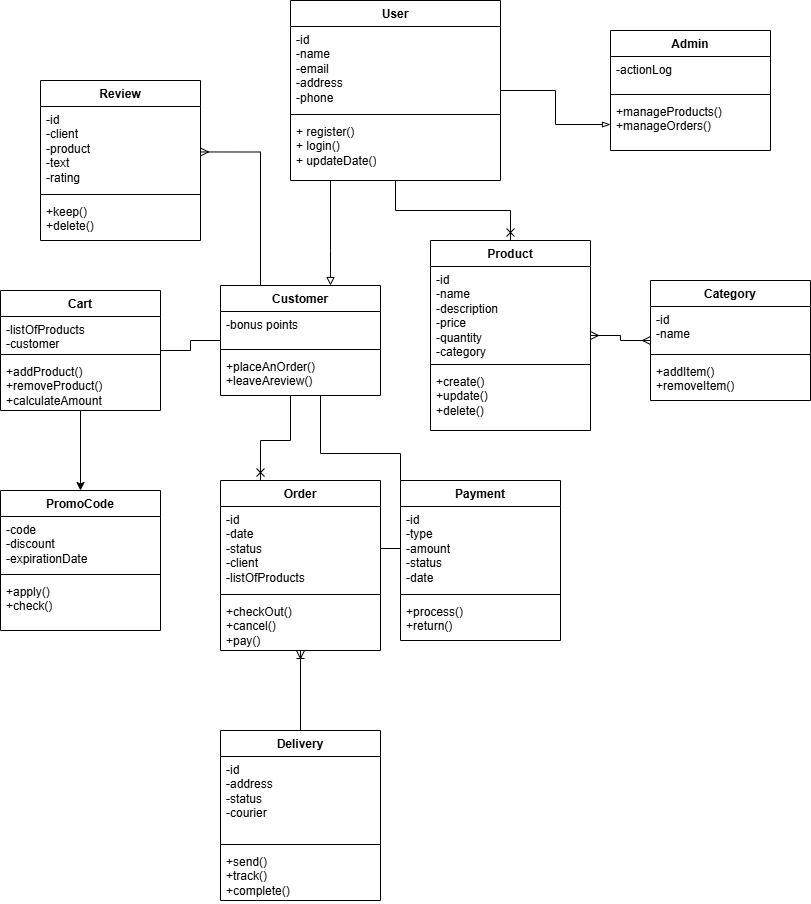

The diagram above was exported from draw.io. Its source (the exported page's mxGraphModel, read from the mxfile embedded in the PNG):
<mxGraphModel dx="2564" dy="950" grid="1" gridSize="10" guides="1" tooltips="1" connect="1" arrows="1" fold="1" page="1" pageScale="1" pageWidth="827" pageHeight="1169" math="0" shadow="0">
  <root>
    <mxCell id="0" />
    <mxCell id="1" parent="0" />
    <mxCell id="1iou3JRl2QQRSksHPWMj-24" edge="1" parent="1" source="1iou3JRl2QQRSksHPWMj-1" style="edgeStyle=orthogonalEdgeStyle;rounded=0;orthogonalLoop=1;jettySize=auto;html=1;endArrow=block;endFill=0;" target="1iou3JRl2QQRSksHPWMj-20" value="">
      <mxGeometry relative="1" as="geometry">
        <Array as="points">
          <mxPoint x="120" y="380" />
          <mxPoint x="120" y="380" />
        </Array>
      </mxGeometry>
    </mxCell>
    <mxCell id="1iou3JRl2QQRSksHPWMj-42" edge="1" parent="1" source="1iou3JRl2QQRSksHPWMj-1" style="edgeStyle=orthogonalEdgeStyle;rounded=0;orthogonalLoop=1;jettySize=auto;html=1;entryX=0.5;entryY=0;entryDx=0;entryDy=0;endArrow=cross;endFill=0;" target="1iou3JRl2QQRSksHPWMj-32">
      <mxGeometry relative="1" as="geometry" />
    </mxCell>
    <mxCell id="1iou3JRl2QQRSksHPWMj-74" edge="1" parent="1" source="1iou3JRl2QQRSksHPWMj-1" style="edgeStyle=orthogonalEdgeStyle;rounded=0;orthogonalLoop=1;jettySize=auto;html=1;endArrow=blockThin;endFill=0;" target="1iou3JRl2QQRSksHPWMj-29" value="">
      <mxGeometry relative="1" as="geometry" />
    </mxCell>
    <mxCell id="1iou3JRl2QQRSksHPWMj-1" parent="1" style="swimlane;fontStyle=1;align=center;verticalAlign=top;childLayout=stackLayout;horizontal=1;startSize=26;horizontalStack=0;resizeParent=1;resizeParentMax=0;resizeLast=0;collapsible=1;marginBottom=0;whiteSpace=wrap;html=1;" value="User" vertex="1">
      <mxGeometry height="180" width="210" x="80" y="130" as="geometry">
        <mxRectangle height="30" width="100" x="80" y="160" as="alternateBounds" />
      </mxGeometry>
    </mxCell>
    <mxCell id="1iou3JRl2QQRSksHPWMj-2" parent="1iou3JRl2QQRSksHPWMj-1" style="text;strokeColor=none;fillColor=none;align=left;verticalAlign=top;spacingLeft=4;spacingRight=4;overflow=hidden;rotatable=0;points=[[0,0.5],[1,0.5]];portConstraint=eastwest;whiteSpace=wrap;html=1;" value="-id&lt;div&gt;-name&lt;/div&gt;&lt;div&gt;-email&lt;/div&gt;&lt;div&gt;-address&lt;/div&gt;&lt;div&gt;-phone&lt;/div&gt;" vertex="1">
      <mxGeometry height="84" width="210" y="26" as="geometry" />
    </mxCell>
    <mxCell id="1iou3JRl2QQRSksHPWMj-3" parent="1iou3JRl2QQRSksHPWMj-1" style="line;strokeWidth=1;fillColor=none;align=left;verticalAlign=middle;spacingTop=-1;spacingLeft=3;spacingRight=3;rotatable=0;labelPosition=right;points=[];portConstraint=eastwest;strokeColor=inherit;" value="" vertex="1">
      <mxGeometry height="8" width="210" y="110" as="geometry" />
    </mxCell>
    <mxCell id="1iou3JRl2QQRSksHPWMj-4" parent="1iou3JRl2QQRSksHPWMj-1" style="text;strokeColor=none;fillColor=none;align=left;verticalAlign=top;spacingLeft=4;spacingRight=4;overflow=hidden;rotatable=0;points=[[0,0.5],[1,0.5]];portConstraint=eastwest;whiteSpace=wrap;html=1;" value="+ register()&lt;div&gt;+ login()&lt;/div&gt;&lt;div&gt;+ updateDate()&lt;/div&gt;" vertex="1">
      <mxGeometry height="62" width="210" y="118" as="geometry" />
    </mxCell>
    <mxCell id="1iou3JRl2QQRSksHPWMj-47" edge="1" parent="1" source="1iou3JRl2QQRSksHPWMj-20" style="edgeStyle=orthogonalEdgeStyle;rounded=0;orthogonalLoop=1;jettySize=auto;html=1;endArrow=cross;endFill=0;" target="1iou3JRl2QQRSksHPWMj-43" value="">
      <mxGeometry relative="1" as="geometry">
        <Array as="points">
          <mxPoint x="80" y="570" />
          <mxPoint x="50" y="570" />
        </Array>
      </mxGeometry>
    </mxCell>
    <mxCell id="1iou3JRl2QQRSksHPWMj-56" edge="1" parent="1" source="1iou3JRl2QQRSksHPWMj-20" style="edgeStyle=orthogonalEdgeStyle;rounded=0;orthogonalLoop=1;jettySize=auto;html=1;endArrow=none;endFill=0;" target="1iou3JRl2QQRSksHPWMj-44" value="">
      <mxGeometry relative="1" as="geometry">
        <Array as="points">
          <mxPoint x="110" y="583" />
          <mxPoint x="190" y="583" />
          <mxPoint x="190" y="678" />
        </Array>
      </mxGeometry>
    </mxCell>
    <mxCell id="1iou3JRl2QQRSksHPWMj-66" edge="1" parent="1" source="1iou3JRl2QQRSksHPWMj-20" style="edgeStyle=orthogonalEdgeStyle;rounded=0;orthogonalLoop=1;jettySize=auto;html=1;endArrow=none;endFill=0;" target="1iou3JRl2QQRSksHPWMj-62" value="">
      <mxGeometry relative="1" as="geometry" />
    </mxCell>
    <mxCell id="1iou3JRl2QQRSksHPWMj-20" parent="1" style="swimlane;fontStyle=1;align=center;verticalAlign=top;childLayout=stackLayout;horizontal=1;startSize=26;horizontalStack=0;resizeParent=1;resizeParentMax=0;resizeLast=0;collapsible=1;marginBottom=0;whiteSpace=wrap;html=1;" value="Customer" vertex="1">
      <mxGeometry height="110" width="160" x="10" y="415" as="geometry">
        <mxRectangle height="30" width="100" x="80" y="420" as="alternateBounds" />
      </mxGeometry>
    </mxCell>
    <mxCell id="1iou3JRl2QQRSksHPWMj-21" parent="1iou3JRl2QQRSksHPWMj-20" style="text;strokeColor=none;fillColor=none;align=left;verticalAlign=top;spacingLeft=4;spacingRight=4;overflow=hidden;rotatable=0;points=[[0,0.5],[1,0.5]];portConstraint=eastwest;whiteSpace=wrap;html=1;" value="-bonus points" vertex="1">
      <mxGeometry height="34" width="160" y="26" as="geometry" />
    </mxCell>
    <mxCell id="1iou3JRl2QQRSksHPWMj-22" parent="1iou3JRl2QQRSksHPWMj-20" style="line;strokeWidth=1;fillColor=none;align=left;verticalAlign=middle;spacingTop=-1;spacingLeft=3;spacingRight=3;rotatable=0;labelPosition=right;points=[];portConstraint=eastwest;strokeColor=inherit;" value="" vertex="1">
      <mxGeometry height="8" width="160" y="60" as="geometry" />
    </mxCell>
    <mxCell id="1iou3JRl2QQRSksHPWMj-23" parent="1iou3JRl2QQRSksHPWMj-20" style="text;strokeColor=none;fillColor=none;align=left;verticalAlign=top;spacingLeft=4;spacingRight=4;overflow=hidden;rotatable=0;points=[[0,0.5],[1,0.5]];portConstraint=eastwest;whiteSpace=wrap;html=1;" value="+placeAnOrder()&lt;div&gt;+leaveAreview()&lt;/div&gt;" vertex="1">
      <mxGeometry height="42" width="160" y="68" as="geometry" />
    </mxCell>
    <mxCell id="1iou3JRl2QQRSksHPWMj-26" parent="1" style="swimlane;fontStyle=1;align=center;verticalAlign=top;childLayout=stackLayout;horizontal=1;startSize=26;horizontalStack=0;resizeParent=1;resizeParentMax=0;resizeLast=0;collapsible=1;marginBottom=0;whiteSpace=wrap;html=1;" value="Admin" vertex="1">
      <mxGeometry height="120" width="160" x="400" y="160" as="geometry">
        <mxRectangle height="30" width="100" x="310" y="400" as="alternateBounds" />
      </mxGeometry>
    </mxCell>
    <mxCell id="1iou3JRl2QQRSksHPWMj-27" parent="1iou3JRl2QQRSksHPWMj-26" style="text;strokeColor=none;fillColor=none;align=left;verticalAlign=top;spacingLeft=4;spacingRight=4;overflow=hidden;rotatable=0;points=[[0,0.5],[1,0.5]];portConstraint=eastwest;whiteSpace=wrap;html=1;" value="-actionLog" vertex="1">
      <mxGeometry height="34" width="160" y="26" as="geometry" />
    </mxCell>
    <mxCell id="1iou3JRl2QQRSksHPWMj-28" parent="1iou3JRl2QQRSksHPWMj-26" style="line;strokeWidth=1;fillColor=none;align=left;verticalAlign=middle;spacingTop=-1;spacingLeft=3;spacingRight=3;rotatable=0;labelPosition=right;points=[];portConstraint=eastwest;strokeColor=inherit;" value="" vertex="1">
      <mxGeometry height="8" width="160" y="60" as="geometry" />
    </mxCell>
    <mxCell id="1iou3JRl2QQRSksHPWMj-29" parent="1iou3JRl2QQRSksHPWMj-26" style="text;strokeColor=none;fillColor=none;align=left;verticalAlign=top;spacingLeft=4;spacingRight=4;overflow=hidden;rotatable=0;points=[[0,0.5],[1,0.5]];portConstraint=eastwest;whiteSpace=wrap;html=1;" value="+manageProducts()&lt;div&gt;+manageOrders()&lt;/div&gt;" vertex="1">
      <mxGeometry height="52" width="160" y="68" as="geometry" />
    </mxCell>
    <mxCell id="1iou3JRl2QQRSksHPWMj-40" edge="1" parent="1" source="1iou3JRl2QQRSksHPWMj-32" style="edgeStyle=orthogonalEdgeStyle;rounded=0;orthogonalLoop=1;jettySize=auto;html=1;endArrow=ERmany;endFill=0;startArrow=ERmany;startFill=0;" target="1iou3JRl2QQRSksHPWMj-36" value="">
      <mxGeometry relative="1" as="geometry" />
    </mxCell>
    <mxCell id="1iou3JRl2QQRSksHPWMj-32" parent="1" style="swimlane;fontStyle=1;align=center;verticalAlign=top;childLayout=stackLayout;horizontal=1;startSize=26;horizontalStack=0;resizeParent=1;resizeParentMax=0;resizeLast=0;collapsible=1;marginBottom=0;whiteSpace=wrap;html=1;" value="Product" vertex="1">
      <mxGeometry height="190" width="160" x="220" y="370" as="geometry">
        <mxRectangle height="30" width="100" x="440" y="140" as="alternateBounds" />
      </mxGeometry>
    </mxCell>
    <mxCell id="1iou3JRl2QQRSksHPWMj-33" parent="1iou3JRl2QQRSksHPWMj-32" style="text;strokeColor=none;fillColor=none;align=left;verticalAlign=top;spacingLeft=4;spacingRight=4;overflow=hidden;rotatable=0;points=[[0,0.5],[1,0.5]];portConstraint=eastwest;whiteSpace=wrap;html=1;" value="-id&lt;div&gt;-name&lt;/div&gt;&lt;div&gt;-description&lt;/div&gt;&lt;div&gt;-price&lt;/div&gt;&lt;div&gt;-quantity&lt;/div&gt;&lt;div&gt;-category&lt;/div&gt;" vertex="1">
      <mxGeometry height="94" width="160" y="26" as="geometry" />
    </mxCell>
    <mxCell id="1iou3JRl2QQRSksHPWMj-34" parent="1iou3JRl2QQRSksHPWMj-32" style="line;strokeWidth=1;fillColor=none;align=left;verticalAlign=middle;spacingTop=-1;spacingLeft=3;spacingRight=3;rotatable=0;labelPosition=right;points=[];portConstraint=eastwest;strokeColor=inherit;" value="" vertex="1">
      <mxGeometry height="8" width="160" y="120" as="geometry" />
    </mxCell>
    <mxCell id="1iou3JRl2QQRSksHPWMj-35" parent="1iou3JRl2QQRSksHPWMj-32" style="text;strokeColor=none;fillColor=none;align=left;verticalAlign=top;spacingLeft=4;spacingRight=4;overflow=hidden;rotatable=0;points=[[0,0.5],[1,0.5]];portConstraint=eastwest;whiteSpace=wrap;html=1;" value="+create()&lt;div&gt;+update()&lt;/div&gt;&lt;div&gt;+delete()&lt;/div&gt;" vertex="1">
      <mxGeometry height="62" width="160" y="128" as="geometry" />
    </mxCell>
    <mxCell id="1iou3JRl2QQRSksHPWMj-36" parent="1" style="swimlane;fontStyle=1;align=center;verticalAlign=top;childLayout=stackLayout;horizontal=1;startSize=26;horizontalStack=0;resizeParent=1;resizeParentMax=0;resizeLast=0;collapsible=1;marginBottom=0;whiteSpace=wrap;html=1;" value="Category" vertex="1">
      <mxGeometry height="120" width="160" x="440" y="410" as="geometry">
        <mxRectangle height="30" width="100" x="440" y="410" as="alternateBounds" />
      </mxGeometry>
    </mxCell>
    <mxCell id="1iou3JRl2QQRSksHPWMj-37" parent="1iou3JRl2QQRSksHPWMj-36" style="text;strokeColor=none;fillColor=none;align=left;verticalAlign=top;spacingLeft=4;spacingRight=4;overflow=hidden;rotatable=0;points=[[0,0.5],[1,0.5]];portConstraint=eastwest;whiteSpace=wrap;html=1;" value="-id&lt;div&gt;-name&lt;/div&gt;" vertex="1">
      <mxGeometry height="44" width="160" y="26" as="geometry" />
    </mxCell>
    <mxCell id="1iou3JRl2QQRSksHPWMj-38" parent="1iou3JRl2QQRSksHPWMj-36" style="line;strokeWidth=1;fillColor=none;align=left;verticalAlign=middle;spacingTop=-1;spacingLeft=3;spacingRight=3;rotatable=0;labelPosition=right;points=[];portConstraint=eastwest;strokeColor=inherit;" value="" vertex="1">
      <mxGeometry height="8" width="160" y="70" as="geometry" />
    </mxCell>
    <mxCell id="1iou3JRl2QQRSksHPWMj-39" parent="1iou3JRl2QQRSksHPWMj-36" style="text;strokeColor=none;fillColor=none;align=left;verticalAlign=top;spacingLeft=4;spacingRight=4;overflow=hidden;rotatable=0;points=[[0,0.5],[1,0.5]];portConstraint=eastwest;whiteSpace=wrap;html=1;" value="+addItem()&lt;div&gt;+removeItem()&lt;/div&gt;" vertex="1">
      <mxGeometry height="42" width="160" y="78" as="geometry" />
    </mxCell>
    <mxCell id="1iou3JRl2QQRSksHPWMj-61" edge="1" parent="1" source="1iou3JRl2QQRSksHPWMj-43" style="edgeStyle=orthogonalEdgeStyle;rounded=0;orthogonalLoop=1;jettySize=auto;html=1;endArrow=none;endFill=0;startArrow=ERoneToMany;startFill=0;" target="1iou3JRl2QQRSksHPWMj-57" value="">
      <mxGeometry relative="1" as="geometry" />
    </mxCell>
    <mxCell id="1iou3JRl2QQRSksHPWMj-43" parent="1" style="swimlane;fontStyle=1;align=center;verticalAlign=top;childLayout=stackLayout;horizontal=1;startSize=26;horizontalStack=0;resizeParent=1;resizeParentMax=0;resizeLast=0;collapsible=1;marginBottom=0;whiteSpace=wrap;html=1;" value="Order" vertex="1">
      <mxGeometry height="170" width="160" x="10" y="610" as="geometry">
        <mxRectangle height="30" width="100" x="30" y="610" as="alternateBounds" />
      </mxGeometry>
    </mxCell>
    <mxCell id="1iou3JRl2QQRSksHPWMj-44" parent="1iou3JRl2QQRSksHPWMj-43" style="text;strokeColor=none;fillColor=none;align=left;verticalAlign=top;spacingLeft=4;spacingRight=4;overflow=hidden;rotatable=0;points=[[0,0.5],[1,0.5]];portConstraint=eastwest;whiteSpace=wrap;html=1;" value="-id&lt;div&gt;-date&lt;/div&gt;&lt;div&gt;-status&lt;/div&gt;&lt;div&gt;-client&lt;/div&gt;&lt;div&gt;-listOfProducts&lt;/div&gt;" vertex="1">
      <mxGeometry height="84" width="160" y="26" as="geometry" />
    </mxCell>
    <mxCell id="1iou3JRl2QQRSksHPWMj-45" parent="1iou3JRl2QQRSksHPWMj-43" style="line;strokeWidth=1;fillColor=none;align=left;verticalAlign=middle;spacingTop=-1;spacingLeft=3;spacingRight=3;rotatable=0;labelPosition=right;points=[];portConstraint=eastwest;strokeColor=inherit;" value="" vertex="1">
      <mxGeometry height="8" width="160" y="110" as="geometry" />
    </mxCell>
    <mxCell id="1iou3JRl2QQRSksHPWMj-46" parent="1iou3JRl2QQRSksHPWMj-43" style="text;strokeColor=none;fillColor=none;align=left;verticalAlign=top;spacingLeft=4;spacingRight=4;overflow=hidden;rotatable=0;points=[[0,0.5],[1,0.5]];portConstraint=eastwest;whiteSpace=wrap;html=1;" value="+checkOut()&lt;div&gt;+cancel()&lt;/div&gt;&lt;div&gt;+pay()&lt;/div&gt;" vertex="1">
      <mxGeometry height="52" width="160" y="118" as="geometry" />
    </mxCell>
    <mxCell id="1iou3JRl2QQRSksHPWMj-52" parent="1" style="swimlane;fontStyle=1;align=center;verticalAlign=top;childLayout=stackLayout;horizontal=1;startSize=26;horizontalStack=0;resizeParent=1;resizeParentMax=0;resizeLast=0;collapsible=1;marginBottom=0;whiteSpace=wrap;html=1;" value="Payment" vertex="1">
      <mxGeometry height="160" width="160" x="190" y="610" as="geometry">
        <mxRectangle height="30" width="100" x="190" y="610" as="alternateBounds" />
      </mxGeometry>
    </mxCell>
    <mxCell id="1iou3JRl2QQRSksHPWMj-53" parent="1iou3JRl2QQRSksHPWMj-52" style="text;strokeColor=none;fillColor=none;align=left;verticalAlign=top;spacingLeft=4;spacingRight=4;overflow=hidden;rotatable=0;points=[[0,0.5],[1,0.5]];portConstraint=eastwest;whiteSpace=wrap;html=1;" value="-id&lt;div&gt;-type&lt;/div&gt;&lt;div&gt;-amount&lt;/div&gt;&lt;div&gt;-status&lt;/div&gt;&lt;div&gt;-date&lt;/div&gt;" vertex="1">
      <mxGeometry height="84" width="160" y="26" as="geometry" />
    </mxCell>
    <mxCell id="1iou3JRl2QQRSksHPWMj-54" parent="1iou3JRl2QQRSksHPWMj-52" style="line;strokeWidth=1;fillColor=none;align=left;verticalAlign=middle;spacingTop=-1;spacingLeft=3;spacingRight=3;rotatable=0;labelPosition=right;points=[];portConstraint=eastwest;strokeColor=inherit;" value="" vertex="1">
      <mxGeometry height="8" width="160" y="110" as="geometry" />
    </mxCell>
    <mxCell id="1iou3JRl2QQRSksHPWMj-55" parent="1iou3JRl2QQRSksHPWMj-52" style="text;strokeColor=none;fillColor=none;align=left;verticalAlign=top;spacingLeft=4;spacingRight=4;overflow=hidden;rotatable=0;points=[[0,0.5],[1,0.5]];portConstraint=eastwest;whiteSpace=wrap;html=1;" value="+process()&lt;div&gt;+return()&lt;/div&gt;" vertex="1">
      <mxGeometry height="42" width="160" y="118" as="geometry" />
    </mxCell>
    <mxCell id="1iou3JRl2QQRSksHPWMj-57" parent="1" style="swimlane;fontStyle=1;align=center;verticalAlign=top;childLayout=stackLayout;horizontal=1;startSize=26;horizontalStack=0;resizeParent=1;resizeParentMax=0;resizeLast=0;collapsible=1;marginBottom=0;whiteSpace=wrap;html=1;" value="Delivery" vertex="1">
      <mxGeometry height="170" width="160" x="10" y="860" as="geometry">
        <mxRectangle height="30" width="100" x="10" y="860" as="alternateBounds" />
      </mxGeometry>
    </mxCell>
    <mxCell id="1iou3JRl2QQRSksHPWMj-58" parent="1iou3JRl2QQRSksHPWMj-57" style="text;strokeColor=none;fillColor=none;align=left;verticalAlign=top;spacingLeft=4;spacingRight=4;overflow=hidden;rotatable=0;points=[[0,0.5],[1,0.5]];portConstraint=eastwest;whiteSpace=wrap;html=1;" value="-id&lt;div&gt;-address&lt;/div&gt;&lt;div&gt;-status&lt;/div&gt;&lt;div&gt;-courier&lt;/div&gt;" vertex="1">
      <mxGeometry height="84" width="160" y="26" as="geometry" />
    </mxCell>
    <mxCell id="1iou3JRl2QQRSksHPWMj-59" parent="1iou3JRl2QQRSksHPWMj-57" style="line;strokeWidth=1;fillColor=none;align=left;verticalAlign=middle;spacingTop=-1;spacingLeft=3;spacingRight=3;rotatable=0;labelPosition=right;points=[];portConstraint=eastwest;strokeColor=inherit;" value="" vertex="1">
      <mxGeometry height="8" width="160" y="110" as="geometry" />
    </mxCell>
    <mxCell id="1iou3JRl2QQRSksHPWMj-60" parent="1iou3JRl2QQRSksHPWMj-57" style="text;strokeColor=none;fillColor=none;align=left;verticalAlign=top;spacingLeft=4;spacingRight=4;overflow=hidden;rotatable=0;points=[[0,0.5],[1,0.5]];portConstraint=eastwest;whiteSpace=wrap;html=1;" value="+send()&lt;div&gt;+track()&lt;/div&gt;&lt;div&gt;+complete()&lt;/div&gt;" vertex="1">
      <mxGeometry height="52" width="160" y="118" as="geometry" />
    </mxCell>
    <mxCell id="1iou3JRl2QQRSksHPWMj-73" edge="1" parent="1" source="1iou3JRl2QQRSksHPWMj-62" style="edgeStyle=orthogonalEdgeStyle;rounded=0;orthogonalLoop=1;jettySize=auto;html=1;" target="1iou3JRl2QQRSksHPWMj-69" value="">
      <mxGeometry relative="1" as="geometry" />
    </mxCell>
    <mxCell id="1iou3JRl2QQRSksHPWMj-62" parent="1" style="swimlane;fontStyle=1;align=center;verticalAlign=top;childLayout=stackLayout;horizontal=1;startSize=26;horizontalStack=0;resizeParent=1;resizeParentMax=0;resizeLast=0;collapsible=1;marginBottom=0;whiteSpace=wrap;html=1;" value="Cart" vertex="1">
      <mxGeometry height="120" width="160" x="-210" y="420" as="geometry">
        <mxRectangle height="30" width="100" x="-210" y="420" as="alternateBounds" />
      </mxGeometry>
    </mxCell>
    <mxCell id="1iou3JRl2QQRSksHPWMj-63" parent="1iou3JRl2QQRSksHPWMj-62" style="text;strokeColor=none;fillColor=none;align=left;verticalAlign=top;spacingLeft=4;spacingRight=4;overflow=hidden;rotatable=0;points=[[0,0.5],[1,0.5]];portConstraint=eastwest;whiteSpace=wrap;html=1;" value="-listOfProducts&lt;div&gt;-customer&lt;/div&gt;&lt;div&gt;&lt;br&gt;&lt;/div&gt;" vertex="1">
      <mxGeometry height="34" width="160" y="26" as="geometry" />
    </mxCell>
    <mxCell id="1iou3JRl2QQRSksHPWMj-64" parent="1iou3JRl2QQRSksHPWMj-62" style="line;strokeWidth=1;fillColor=none;align=left;verticalAlign=middle;spacingTop=-1;spacingLeft=3;spacingRight=3;rotatable=0;labelPosition=right;points=[];portConstraint=eastwest;strokeColor=inherit;" value="" vertex="1">
      <mxGeometry height="8" width="160" y="60" as="geometry" />
    </mxCell>
    <mxCell id="1iou3JRl2QQRSksHPWMj-65" parent="1iou3JRl2QQRSksHPWMj-62" style="text;strokeColor=none;fillColor=none;align=left;verticalAlign=top;spacingLeft=4;spacingRight=4;overflow=hidden;rotatable=0;points=[[0,0.5],[1,0.5]];portConstraint=eastwest;whiteSpace=wrap;html=1;" value="+addProduct()&lt;div&gt;+removeProduct()&lt;/div&gt;&lt;div&gt;+calculateAmount&lt;/div&gt;" vertex="1">
      <mxGeometry height="52" width="160" y="68" as="geometry" />
    </mxCell>
    <mxCell id="1iou3JRl2QQRSksHPWMj-69" parent="1" style="swimlane;fontStyle=1;align=center;verticalAlign=top;childLayout=stackLayout;horizontal=1;startSize=26;horizontalStack=0;resizeParent=1;resizeParentMax=0;resizeLast=0;collapsible=1;marginBottom=0;whiteSpace=wrap;html=1;" value="PromoCode" vertex="1">
      <mxGeometry height="140" width="160" x="-210" y="620" as="geometry">
        <mxRectangle height="30" width="100" x="-210" y="620" as="alternateBounds" />
      </mxGeometry>
    </mxCell>
    <mxCell id="1iou3JRl2QQRSksHPWMj-70" parent="1iou3JRl2QQRSksHPWMj-69" style="text;strokeColor=none;fillColor=none;align=left;verticalAlign=top;spacingLeft=4;spacingRight=4;overflow=hidden;rotatable=0;points=[[0,0.5],[1,0.5]];portConstraint=eastwest;whiteSpace=wrap;html=1;" value="-code&lt;div&gt;-discount&lt;/div&gt;&lt;div&gt;-expirationDate&lt;/div&gt;&lt;div&gt;&lt;br&gt;&lt;/div&gt;" vertex="1">
      <mxGeometry height="54" width="160" y="26" as="geometry" />
    </mxCell>
    <mxCell id="1iou3JRl2QQRSksHPWMj-71" parent="1iou3JRl2QQRSksHPWMj-69" style="line;strokeWidth=1;fillColor=none;align=left;verticalAlign=middle;spacingTop=-1;spacingLeft=3;spacingRight=3;rotatable=0;labelPosition=right;points=[];portConstraint=eastwest;strokeColor=inherit;" value="" vertex="1">
      <mxGeometry height="8" width="160" y="80" as="geometry" />
    </mxCell>
    <mxCell id="1iou3JRl2QQRSksHPWMj-72" parent="1iou3JRl2QQRSksHPWMj-69" style="text;strokeColor=none;fillColor=none;align=left;verticalAlign=top;spacingLeft=4;spacingRight=4;overflow=hidden;rotatable=0;points=[[0,0.5],[1,0.5]];portConstraint=eastwest;whiteSpace=wrap;html=1;" value="+apply()&lt;div&gt;+check()&lt;/div&gt;" vertex="1">
      <mxGeometry height="52" width="160" y="88" as="geometry" />
    </mxCell>
    <mxCell id="1iou3JRl2QQRSksHPWMj-76" parent="1" style="swimlane;fontStyle=1;align=center;verticalAlign=top;childLayout=stackLayout;horizontal=1;startSize=26;horizontalStack=0;resizeParent=1;resizeParentMax=0;resizeLast=0;collapsible=1;marginBottom=0;whiteSpace=wrap;html=1;" value="Review" vertex="1">
      <mxGeometry height="160" width="160" x="-170" y="210" as="geometry">
        <mxRectangle height="30" width="100" x="-170" y="210" as="alternateBounds" />
      </mxGeometry>
    </mxCell>
    <mxCell id="1iou3JRl2QQRSksHPWMj-77" parent="1iou3JRl2QQRSksHPWMj-76" style="text;strokeColor=none;fillColor=none;align=left;verticalAlign=top;spacingLeft=4;spacingRight=4;overflow=hidden;rotatable=0;points=[[0,0.5],[1,0.5]];portConstraint=eastwest;whiteSpace=wrap;html=1;" value="-id&lt;div&gt;-client&lt;/div&gt;&lt;div&gt;-product&lt;/div&gt;&lt;div&gt;-text&lt;/div&gt;&lt;div&gt;-rating&lt;/div&gt;" vertex="1">
      <mxGeometry height="84" width="160" y="26" as="geometry" />
    </mxCell>
    <mxCell id="1iou3JRl2QQRSksHPWMj-78" parent="1iou3JRl2QQRSksHPWMj-76" style="line;strokeWidth=1;fillColor=none;align=left;verticalAlign=middle;spacingTop=-1;spacingLeft=3;spacingRight=3;rotatable=0;labelPosition=right;points=[];portConstraint=eastwest;strokeColor=inherit;" value="" vertex="1">
      <mxGeometry height="8" width="160" y="110" as="geometry" />
    </mxCell>
    <mxCell id="1iou3JRl2QQRSksHPWMj-79" parent="1iou3JRl2QQRSksHPWMj-76" style="text;strokeColor=none;fillColor=none;align=left;verticalAlign=top;spacingLeft=4;spacingRight=4;overflow=hidden;rotatable=0;points=[[0,0.5],[1,0.5]];portConstraint=eastwest;whiteSpace=wrap;html=1;" value="+keep()&lt;div&gt;+delete()&lt;/div&gt;" vertex="1">
      <mxGeometry height="42" width="160" y="118" as="geometry" />
    </mxCell>
    <mxCell id="1iou3JRl2QQRSksHPWMj-80" edge="1" parent="1" style="edgeStyle=orthogonalEdgeStyle;rounded=0;orthogonalLoop=1;jettySize=auto;html=1;endArrow=none;endFill=0;startArrow=ERmany;startFill=0;" target="1iou3JRl2QQRSksHPWMj-20">
      <mxGeometry relative="1" as="geometry">
        <Array as="points">
          <mxPoint x="50" y="281" />
        </Array>
        <mxPoint x="-10" y="281.45761904761906" as="sourcePoint" />
        <mxPoint x="44.080000000000155" y="420.00000000000006" as="targetPoint" />
      </mxGeometry>
    </mxCell>
  </root>
</mxGraphModel>